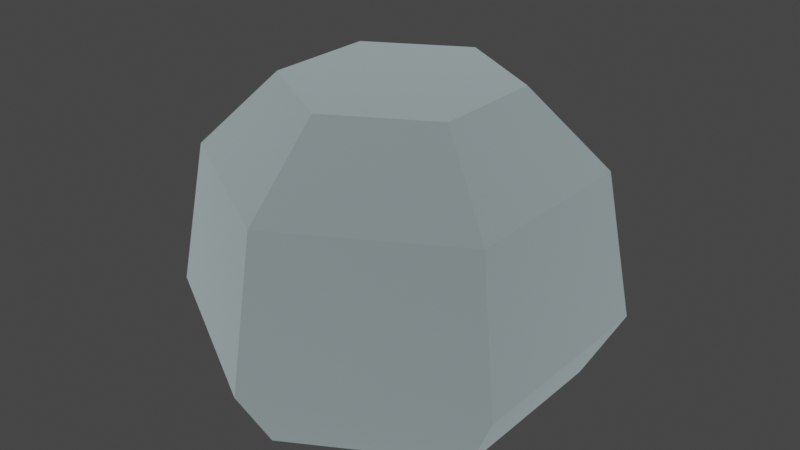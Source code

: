 # Source: stone_small.blend  (saved by Blender 2.82.7; exported with 4.5.12 LTS)
import bpy
from mathutils import Matrix  # noqa: F401  (used for matrix-valued properties, if any)

bpy.ops.wm.read_factory_settings(use_empty=True)
scene = bpy.context.scene
scene.name = 'Scene'

# ---- collections
col_collection = bpy.data.collections.new('Collection'); scene.collection.children.link(col_collection)

# ---- materials (node trees are filled in below, after node groups)
mat_stone_011 = bpy.data.materials.new('stone.011')
mat_stone_011.use_backface_culling = True
mat_stone_011.use_transparent_shadow = False
mat_stone_011.diffuse_color = (0.7216, 0.8863, 0.9098, 1.0)

# ---- material node trees
mat_stone_011.use_nodes = True; mat_stone_011.node_tree.nodes.clear()
_N = mat_stone_011.node_tree.nodes; _L = mat_stone_011.node_tree.links
n0 = _N.new('ShaderNodeOutputMaterial'); n0.name = 'Material Output'; n0.location = (1250, 0)
n1 = _N.new('ShaderNodeBsdfPrincipled'); n1.name = 'Principled BSDF'; n1.location = (0, 0)
n1.distribution = 'GGX'
n1.subsurface_method = 'BURLEY'
n1.inputs[0].default_value = (0.7216, 0.8863, 0.9098, 1.0)
n1.inputs[1].default_value = 1.0
n1.inputs[2].default_value = 1.0
n1.inputs[3].default_value = 1.45
n1.inputs[13].default_value = 1.0
n1.inputs[27].default_value = (0.0, 0.0, 0.0, 1.0)
n1.inputs[28].default_value = 1.0
_L.new(n1.outputs[0], n0.inputs[0])
n0.is_active_output = True

# ---- world
world_world = bpy.data.worlds.new('World'); scene.world = world_world
world_world.use_nodes = True; world_world.node_tree.nodes.clear()
_N = world_world.node_tree.nodes; _L = world_world.node_tree.links
n0 = _N.new('ShaderNodeOutputWorld'); n0.name = 'World Output'; n0.location = (300, 300)
n1 = _N.new('ShaderNodeBackground'); n1.name = 'Background'; n1.location = (10, 300)
n1.inputs[0].default_value = (0.05088, 0.05088, 0.05088, 1.0)
_L.new(n1.outputs[0], n0.inputs[0])
n0.is_active_output = True
world_world.color = (0.05088, 0.05088, 0.05088)
world_world.use_sun_shadow = False
world_world.sun_shadow_jitter_overblur = 0.0

# ---- meshes
me_mesh_stone_smalli = bpy.data.meshes.new('Mesh stone_smallI')
me_mesh_stone_smalli.from_pydata([(-7.096e-10, 0.141, 0.1066), (-7.096e-10, 0.141, -0.1066), (0.09235, 0.141, 0.05332), (-7.096e-10, -0.1368, -0.1696), (0.1469, -0.1368, -0.08479), (-0.1792, -0.0719, 0.1034), (-0.1469, -0.1368, 0.08479), (-7.096e-10, 0.06881, 0.1807), (-0.1469, -0.1368, -0.08479), (0.1469, -0.1368, 0.08479), (-0.1792, -0.0719, -0.1034), (-7.096e-10, -0.1368, 0.1696), (-7.096e-10, -0.0719, 0.2069), (0.1792, -0.0719, 0.1034), (-0.1565, 0.06881, 0.09037), (-0.09235, 0.141, 0.05332), (-0.1565, 0.06881, -0.09037), (-0.09235, 0.141, -0.05332), (0.09235, 0.141, -0.05332), (-7.096e-10, -0.0719, -0.2069), (-7.096e-10, 0.06881, -0.1807), (0.1565, 0.06881, 0.09037), (0.1792, -0.0719, -0.1034), (0.1565, 0.06881, -0.09037)], [], [(0, 17, 15), (17, 0, 1), (1, 0, 2), (1, 2, 18), (19, 4, 3), (4, 19, 22), (21, 12, 13), (12, 21, 7), (12, 6, 11), (6, 12, 5), (7, 2, 0), (2, 7, 21), (10, 6, 5), (6, 10, 8), (17, 20, 16), (20, 17, 1), (7, 5, 12), (5, 7, 14), (3, 6, 8), (6, 3, 11), (11, 3, 4), (11, 4, 9), (14, 10, 5), (10, 14, 16), (13, 11, 9), (11, 13, 12), (18, 20, 1), (20, 18, 23), (10, 3, 8), (3, 10, 19), (9, 22, 13), (22, 9, 4), (7, 15, 14), (15, 7, 0), (16, 19, 10), (19, 16, 20), (15, 16, 14), (16, 15, 17), (23, 2, 21), (2, 23, 18), (20, 22, 19), (22, 20, 23), (22, 21, 13), (21, 22, 23)])
me_mesh_stone_smalli.polygons.foreach_set('use_smooth', [0, 0, 0, 0, 0, 0, 0, 0, 0, 0, 0, 0, 0, 0, 0, 0, 0, 0, 0, 0, 0, 0, 0, 0, 0, 0, 0, 0, 0, 0, 0, 0, 0, 0, 0, 0, 0, 1, 0, 0, 0, 0, 0, 0])
_uv = me_mesh_stone_smalli.uv_layers.new(name='UVMap')
_uv.uv.foreach_set('vector', [0.827, 0.654, 0.5351, 0.654, 0.681, 0.5895, 0.5351, 0.654, 0.827, 0.654, 0.5351, 0.7828, 0.5351, 0.7828, 0.827, 0.654, 0.827, 0.7828, 0.5351, 0.7828, 0.827, 0.7828, 0.681, 0.8473, 0.2832, 0.0, 0.5153, 0.1475, 0.2832, 0.04508, 0.5153, 0.1475, 0.2832, 0.0, 0.5664, 0.125, 0.2871, 0.8592, 0.1923, 1.0, 0.07083, 0.875, 0.1923, 1.0, 0.2871, 0.8592, 0.3932, 0.9684, 0.2832, 0.5, 0.05107, 0.3525, 0.2832, 0.4549, 0.05107, 0.3525, 0.2832, 0.5, 0.0, 0.375, 0.9284, 0.6092, 0.827, 0.7828, 0.827, 0.654, 0.827, 0.7828, 0.9284, 0.6092, 0.9284, 0.8276, 0.6372, 0.375, 0.5664, 0.1475, 0.6372, 0.125, 0.5664, 0.1475, 0.6372, 0.375, 0.5664, 0.3525, 0.5351, 0.654, 0.4336, 0.8276, 0.4336, 0.6092, 0.4336, 0.8276, 0.5351, 0.654, 0.5351, 0.7828, 0.9596, 0.0316, 0.6372, 0.125, 0.7586, 0.0, 0.6372, 0.125, 0.9596, 0.0316, 0.8535, 0.1408, 0.2832, 0.04508, 0.05107, 0.3525, 0.05107, 0.1475, 0.05107, 0.3525, 0.2832, 0.04508, 0.2832, 0.4549, 0.2832, 0.4549, 0.2832, 0.04508, 0.5153, 0.1475, 0.2832, 0.4549, 0.5153, 0.1475, 0.5153, 0.3525, 0.8535, 0.1408, 0.6372, 0.375, 0.6372, 0.125, 0.6372, 0.375, 0.8535, 0.1408, 0.8535, 0.3592, 0.5664, 0.375, 0.2832, 0.4549, 0.5153, 0.3525, 0.2832, 0.4549, 0.5664, 0.375, 0.2832, 0.5, 0.681, 0.8473, 0.4336, 0.8276, 0.5351, 0.7828, 0.4336, 0.8276, 0.681, 0.8473, 0.681, 0.9368, 0.0, 0.125, 0.2832, 0.04508, 0.05107, 0.1475, 0.2832, 0.04508, 0.0, 0.125, 0.2832, 0.0, 2.355e-08, 0.8525, 0.07083, 0.625, 0.07083, 0.875, 0.07083, 0.625, 2.355e-08, 0.8525, 0.0, 0.6475, 0.9284, 0.6092, 0.681, 0.5895, 0.681, 0.5, 0.681, 0.5895, 0.9284, 0.6092, 0.827, 0.654, 0.8535, 0.3592, 0.7586, 0.5, 0.6372, 0.375, 0.7586, 0.5, 0.8535, 0.3592, 0.9596, 0.4684, 1.0, 0.1856, 0.8535, 0.3592, 0.8535, 0.1408, 0.8535, 0.3592, 1.0, 0.1856, 1.0, 0.3144, 0.2871, 0.6408, 0.4336, 0.8144, 0.2871, 0.8592, 0.4336, 0.8144, 0.2871, 0.6408, 0.4336, 0.6856, 0.3932, 0.5316, 0.07083, 0.625, 0.1923, 0.5, 0.07083, 0.625, 0.3932, 0.5316, 0.2871, 0.6408, 0.07083, 0.625, 0.2871, 0.8592, 0.07083, 0.875, 0.2871, 0.8592, 0.07083, 0.625, 0.2871, 0.6408])
me_mesh_stone_smalli.materials.append(mat_stone_011)
me_mesh_stone_smalli.use_remesh_fix_poles = True
me_mesh_stone_smalli.use_remesh_preserve_attributes = False
me_mesh_stone_smalli.use_mirror_vertex_groups = False
me_mesh_stone_smalli.update()
me_mesh_stone_smalli.normals_split_custom_set([tuple(v) for v in zip(*[iter([0.0, 1.0, 0.0, 0.0, 1.0, 0.0, 0.0, 1.0, 0.0, 0.0, 1.0, 0.0, 0.0, 1.0, 0.0, 0.0, 1.0, 0.0, 0.0, 1.0, 0.0, 0.0, 1.0, 0.0, 0.0, 1.0, 0.0, 0.0, 1.0, 0.0, 0.0, 1.0, 0.0, 0.0, 1.0, 0.0, 0.4477, -0.4454, -0.7754, 0.4477, -0.4454, -0.7754, 0.4477, -0.4454, -0.7754, 0.4477, -0.4454, -0.7754, 0.4477, -0.4454, -0.7754, 0.4477, -0.4454, -0.7754, 0.4936, 0.1589, 0.855, 0.4936, 0.1589, 0.855, 0.4936, 0.1589, 0.855, 0.4936, 0.1589, 0.855, 0.4936, 0.1589, 0.855, 0.4936, 0.1589, 0.855, -0.4477, -0.4454, 0.7754, -0.4477, -0.4454, 0.7754, -0.4477, -0.4454, 0.7754, -0.4477, -0.4454, 0.7754, -0.4477, -0.4454, 0.7754, -0.4477, -0.4454, 0.7754, 0.3736, 0.6645, 0.6471, 0.3736, 0.6645, 0.6471, 0.3736, 0.6645, 0.6471, 0.3736, 0.6645, 0.6471, 0.3736, 0.6645, 0.6471, 0.3736, 0.6645, 0.6471, -0.8953, -0.4454, 0.0, -0.8953, -0.4454, 0.0, -0.8953, -0.4454, 0.0, -0.8953, -0.4454, 0.0, -0.8953, -0.4454, 0.0, -0.8953, -0.4454, 0.0, -0.3736, 0.6645, -0.6471, -0.3736, 0.6645, -0.6471, -0.3736, 0.6645, -0.6471, -0.3736, 0.6645, -0.6471, -0.3736, 0.6645, -0.6471, -0.3736, 0.6645, -0.6471, -0.4936, 0.1589, 0.855, -0.4936, 0.1589, 0.855, -0.4936, 0.1589, 0.855, -0.4936, 0.1589, 0.855, -0.4936, 0.1589, 0.855, -0.4936, 0.1589, 0.855, 0.0, -1.0, 0.0, 0.0, -1.0, 0.0, 0.0, -1.0, 0.0, 0.0, -1.0, 0.0, 0.0, -1.0, 0.0, 0.0, -1.0, 0.0, 0.0, -1.0, 0.0, 0.0, -1.0, 0.0, 0.0, -1.0, 0.0, 0.0, -1.0, 0.0, 0.0, -1.0, 0.0, 0.0, -1.0, 0.0, -0.9873, 0.1589, 0.0, -0.9873, 0.1589, 0.0, -0.9873, 0.1589, 0.0, -0.9873, 0.1589, 0.0, -0.9873, 0.1589, 0.0, -0.9873, 0.1589, 0.0, 0.4477, -0.4454, 0.7754, 0.4477, -0.4454, 0.7754, 0.4477, -0.4454, 0.7754, 0.4477, -0.4454, 0.7754, 0.4477, -0.4454, 0.7754, 0.4477, -0.4454, 0.7754, 0.3736, 0.6645, -0.6471, 0.3736, 0.6645, -0.6471, 0.3736, 0.6645, -0.6471, 0.3736, 0.6645, -0.6471, 0.3736, 0.6645, -0.6471, 0.3736, 0.6645, -0.6471, -0.4477, -0.4454, -0.7754, -0.4477, -0.4454, -0.7754, -0.4477, -0.4454, -0.7754, -0.4477, -0.4454, -0.7754, -0.4477, -0.4454, -0.7754, -0.4477, -0.4454, -0.7754, 0.8953, -0.4454, 0.0, 0.8953, -0.4454, 0.0, 0.8953, -0.4454, 0.0, 0.8953, -0.4454, 0.0, 0.8953, -0.4454, 0.0, 0.8953, -0.4454, 0.0, -0.3736, 0.6645, 0.6471, -0.3736, 0.6645, 0.6471, -0.3736, 0.6645, 0.6471, -0.3736, 0.6645, 0.6471, -0.3736, 0.6645, 0.6471, -0.3736, 0.6645, 0.6471, -0.4936, 0.1589, -0.855, -0.4936, 0.1589, -0.855, -0.4936, 0.1589, -0.855, -0.4936, 0.1589, -0.855, -0.4936, 0.1589, -0.855, -0.4936, 0.1589, -0.855, -0.7473, 0.6645, 0.0, -0.7473, 0.6645, 0.0, -0.7473, 0.6645, 0.0, -0.7473, 0.6645, 0.0, -0.7473, 0.6645, 0.0, -0.7473, 0.6645, 0.0, 0.7473, 0.6645, 0.0, 0.7473, 0.6645, 0.0, 0.7473, 0.6645, 0.0, 0.7473, 0.6645, 0.0, 0.7473, 0.6645, 0.0, 0.7473, 0.6645, 0.0, 0.4936, 0.1589, -0.855, 0.4936, 0.1589, -0.855, 0.4936, 0.1589, -0.855, 0.4936, 0.1589, -0.855, 0.4936, 0.1589, -0.855, 0.4936, 0.1589, -0.855, 0.9873, 0.1589, 0.0, 0.9873, 0.1589, 0.0, 0.9873, 0.1589, 0.0, 0.9873, 0.1589, 0.0, 0.9873, 0.1589, 0.0, 0.9873, 0.1589, 0.0])] * 3)])

# ---- objects
ob_stone_smalli = bpy.data.objects.new('stone_smallI', me_mesh_stone_smalli)

# ---- transforms, parenting, visibility, modifiers, constraints
ob_stone_smalli.location = (0.0, 0.0, 0.0)
ob_stone_smalli.rotation_mode = 'QUATERNION'
ob_stone_smalli.rotation_quaternion = (0.7071, 0.7071, 0.0, 0.0)
ob_stone_smalli.scale = (1.0, 1.0, 1.0)
ob_stone_smalli.lineart.crease_threshold = 0.0

# ---- collection membership
col_collection.objects.link(ob_stone_smalli)

# ---- scene / render settings (as saved in the file)
scene.frame_start = 1; scene.frame_end = 250; scene.frame_set(1)
scene.render.engine = 'BLENDER_EEVEE_NEXT'
scene.cycles.use_denoising = False
scene.cycles.samples = 128
scene.cycles.sampling_pattern = 'TABULATED_SOBOL'
scene.cycles.use_adaptive_sampling = False
scene.cycles.use_light_tree = False
scene.view_settings.view_transform = 'Filmic'
bpy.context.view_layer.update()

# ---- added for rendering (the .blend has no active camera and no usable light): camera, sun
cam_auto = bpy.data.cameras.new('AutoCamera')
cam_auto.lens = 50.0
cam_auto.sensor_width = 36.0
cam_auto.clip_end = 1000.0
ob_auto_camera = bpy.data.objects.new('AutoCamera', cam_auto)
scene.collection.objects.link(ob_auto_camera)
ob_auto_camera.location = (0.567929, -0.681515, 0.456405)
ob_auto_camera.rotation_euler = (1.09748, -7.21219e-08, 0.694738)
scene.camera = ob_auto_camera
light_auto_sun = bpy.data.lights.new('AutoSun', 'SUN')
light_auto_sun.energy = 3.0
light_auto_sun.angle = 0.0523599
ob_auto_sun = bpy.data.objects.new('AutoSun', light_auto_sun)
scene.collection.objects.link(ob_auto_sun)
ob_auto_sun.rotation_euler = (0.872665, 0.174533, 0.523599)
bpy.context.view_layer.update()
